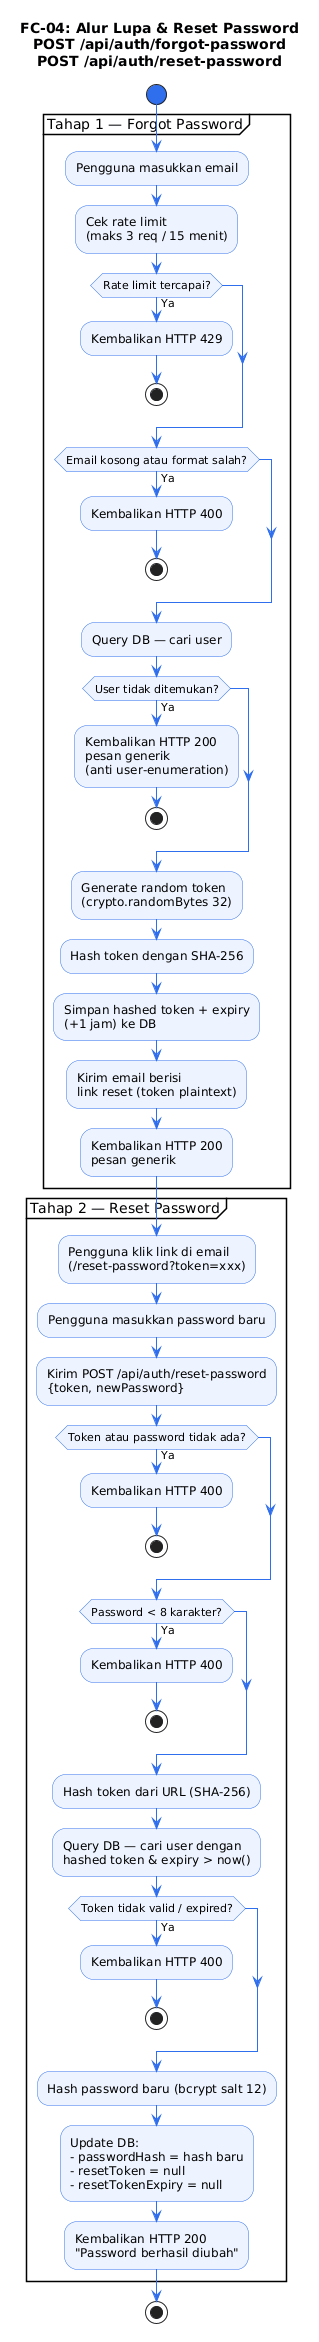

The diagram above was rendered by PlantUML. Its source (embedded in the PNG):
@startuml
title FC-04: Alur Lupa & Reset Password\nPOST /api/auth/forgot-password\nPOST /api/auth/reset-password

skinparam ActivityBackgroundColor #EEF4FF
skinparam ActivityBorderColor #2f6fed
skinparam ArrowColor #2f6fed
skinparam ActivityStartColor #2f6fed
skinparam ActivityEndColor #e74c3c

start
partition "Tahap 1 — Forgot Password" {
  :Pengguna masukkan email;
  :Cek rate limit\n(maks 3 req / 15 menit);

  if (Rate limit tercapai?) then (Ya)
    :Kembalikan HTTP 429;
    stop
  endif

  if (Email kosong atau format salah?) then (Ya)
    :Kembalikan HTTP 400;
    stop
  endif

  :Query DB — cari user;

  if (User tidak ditemukan?) then (Ya)
    :Kembalikan HTTP 200\npesan generik\n(anti user-enumeration);
    stop
  endif

  :Generate random token\n(crypto.randomBytes 32);
  :Hash token dengan SHA-256;
  :Simpan hashed token + expiry\n(+1 jam) ke DB;
  :Kirim email berisi\nlink reset (token plaintext);
  :Kembalikan HTTP 200\npesan generik;
}

partition "Tahap 2 — Reset Password" {
  :Pengguna klik link di email\n(/reset-password?token=xxx);
  :Pengguna masukkan password baru;
  :Kirim POST /api/auth/reset-password\n{token, newPassword};

  if (Token atau password tidak ada?) then (Ya)
    :Kembalikan HTTP 400;
    stop
  endif

  if (Password < 8 karakter?) then (Ya)
    :Kembalikan HTTP 400;
    stop
  endif

  :Hash token dari URL (SHA-256);
  :Query DB — cari user dengan\nhashed token & expiry > now();

  if (Token tidak valid / expired?) then (Ya)
    :Kembalikan HTTP 400;
    stop
  endif

  :Hash password baru (bcrypt salt 12);
  :Update DB:\n- passwordHash = hash baru\n- resetToken = null\n- resetTokenExpiry = null;
  :Kembalikan HTTP 200\n"Password berhasil diubah";
}
stop
@enduml